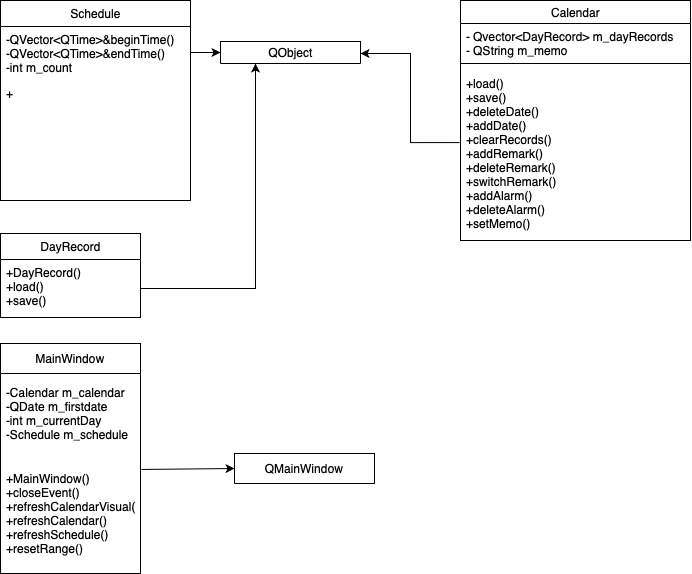

The diagram above was exported from draw.io. Its source (the exported page's mxGraphModel, read from the mxfile embedded in the PNG):
<mxGraphModel dx="754" dy="440" grid="1" gridSize="10" guides="1" tooltips="1" connect="1" arrows="1" fold="1" page="1" pageScale="1" pageWidth="827" pageHeight="1169" math="0" shadow="0">
  <root>
    <mxCell id="0" />
    <mxCell id="1" parent="0" />
    <mxCell id="5WAU9K7p23dQBqiwX2kJ-13" value="" style="edgeStyle=orthogonalEdgeStyle;rounded=0;orthogonalLoop=1;jettySize=auto;html=1;exitX=-0.004;exitY=0.424;exitDx=0;exitDy=0;exitPerimeter=0;" edge="1" parent="1" source="5WAU9K7p23dQBqiwX2kJ-14" target="5WAU9K7p23dQBqiwX2kJ-10">
      <mxGeometry relative="1" as="geometry">
        <mxPoint x="460" y="160" as="sourcePoint" />
        <Array as="points">
          <mxPoint x="450" y="159" />
          <mxPoint x="450" y="70" />
        </Array>
      </mxGeometry>
    </mxCell>
    <mxCell id="5WAU9K7p23dQBqiwX2kJ-6" value="Calendar" style="swimlane;fontStyle=0;childLayout=stackLayout;horizontal=1;startSize=23;fillColor=none;horizontalStack=0;resizeParent=1;resizeParentMax=0;resizeLast=0;collapsible=1;marginBottom=0;html=1;" vertex="1" parent="1">
      <mxGeometry x="500" y="17" width="230" height="240" as="geometry">
        <mxRectangle x="40" y="40" width="90" height="30" as="alternateBounds" />
      </mxGeometry>
    </mxCell>
    <mxCell id="5WAU9K7p23dQBqiwX2kJ-8" value="- Qvector&amp;lt;DayRecord&amp;gt; m_dayRecords&amp;nbsp;&lt;br&gt;- QString m_memo" style="text;strokeColor=none;fillColor=none;align=left;verticalAlign=top;spacingLeft=4;spacingRight=4;overflow=hidden;rotatable=0;points=[[0,0.5],[1,0.5]];portConstraint=eastwest;whiteSpace=wrap;html=1;" vertex="1" parent="5WAU9K7p23dQBqiwX2kJ-6">
      <mxGeometry y="23" width="230" height="47" as="geometry" />
    </mxCell>
    <mxCell id="5WAU9K7p23dQBqiwX2kJ-26" value="" style="endArrow=none;html=1;rounded=0;" edge="1" parent="5WAU9K7p23dQBqiwX2kJ-6">
      <mxGeometry width="50" height="50" relative="1" as="geometry">
        <mxPoint y="63" as="sourcePoint" />
        <mxPoint x="60" y="63" as="targetPoint" />
        <Array as="points">
          <mxPoint x="60" y="63" />
          <mxPoint x="230" y="63" />
        </Array>
      </mxGeometry>
    </mxCell>
    <mxCell id="5WAU9K7p23dQBqiwX2kJ-14" value="+load()&lt;br&gt;+save()&lt;br&gt;+deleteDate()&amp;nbsp;&lt;br&gt;+addDate()&lt;br&gt;+clearRecords()&lt;br&gt;+addRemark()&lt;br&gt;+deleteRemark()&lt;br&gt;+switchRemark()&lt;br&gt;+addAlarm()&lt;br&gt;+deleteAlarm()&lt;br&gt;+setMemo()&lt;br&gt;" style="text;strokeColor=none;fillColor=none;align=left;verticalAlign=top;spacingLeft=4;spacingRight=4;overflow=hidden;rotatable=0;points=[[0,0.5],[1,0.5]];portConstraint=eastwest;whiteSpace=wrap;html=1;" vertex="1" parent="5WAU9K7p23dQBqiwX2kJ-6">
      <mxGeometry y="70" width="230" height="170" as="geometry" />
    </mxCell>
    <mxCell id="5WAU9K7p23dQBqiwX2kJ-10" value="QObject" style="swimlane;fontStyle=0;childLayout=stackLayout;horizontal=1;startSize=26;fillColor=none;horizontalStack=0;resizeParent=1;resizeParentMax=0;resizeLast=0;collapsible=1;marginBottom=0;html=1;" vertex="1" parent="1">
      <mxGeometry x="260" y="58" width="140" height="22" as="geometry">
        <mxRectangle x="40" y="40" width="90" height="30" as="alternateBounds" />
      </mxGeometry>
    </mxCell>
    <mxCell id="5WAU9K7p23dQBqiwX2kJ-15" value="DayRecord" style="swimlane;fontStyle=0;childLayout=stackLayout;horizontal=1;startSize=26;fillColor=none;horizontalStack=0;resizeParent=1;resizeParentMax=0;resizeLast=0;collapsible=1;marginBottom=0;html=1;" vertex="1" parent="1">
      <mxGeometry x="40" y="250" width="140" height="84" as="geometry">
        <mxRectangle x="40" y="170" width="100" height="30" as="alternateBounds" />
      </mxGeometry>
    </mxCell>
    <mxCell id="5WAU9K7p23dQBqiwX2kJ-17" value="+DayRecord()&lt;br&gt;+load()&lt;br&gt;+save()" style="text;strokeColor=none;fillColor=none;align=left;verticalAlign=top;spacingLeft=4;spacingRight=4;overflow=hidden;rotatable=0;points=[[0,0.5],[1,0.5]];portConstraint=eastwest;whiteSpace=wrap;html=1;" vertex="1" parent="5WAU9K7p23dQBqiwX2kJ-15">
      <mxGeometry y="26" width="140" height="58" as="geometry" />
    </mxCell>
    <mxCell id="5WAU9K7p23dQBqiwX2kJ-20" value="Schedule" style="swimlane;fontStyle=0;childLayout=stackLayout;horizontal=1;startSize=26;fillColor=none;horizontalStack=0;resizeParent=1;resizeParentMax=0;resizeLast=0;collapsible=1;marginBottom=0;html=1;" vertex="1" parent="1">
      <mxGeometry x="40" y="17" width="190" height="200" as="geometry" />
    </mxCell>
    <mxCell id="5WAU9K7p23dQBqiwX2kJ-21" value="-QVector&amp;lt;QTime&amp;gt;&amp;amp;beginTime()&lt;br&gt;-QVector&amp;lt;QTime&amp;gt;&amp;amp;endTime()&lt;br&gt;-int m_count" style="text;strokeColor=none;fillColor=none;align=left;verticalAlign=top;spacingLeft=4;spacingRight=4;overflow=hidden;rotatable=0;points=[[0,0.5],[1,0.5]];portConstraint=eastwest;whiteSpace=wrap;html=1;" vertex="1" parent="5WAU9K7p23dQBqiwX2kJ-20">
      <mxGeometry y="26" width="190" height="54" as="geometry" />
    </mxCell>
    <mxCell id="5WAU9K7p23dQBqiwX2kJ-22" value="+" style="text;strokeColor=none;fillColor=none;align=left;verticalAlign=top;spacingLeft=4;spacingRight=4;overflow=hidden;rotatable=0;points=[[0,0.5],[1,0.5]];portConstraint=eastwest;whiteSpace=wrap;html=1;" vertex="1" parent="5WAU9K7p23dQBqiwX2kJ-20">
      <mxGeometry y="80" width="190" height="120" as="geometry" />
    </mxCell>
    <mxCell id="5WAU9K7p23dQBqiwX2kJ-24" value="" style="endArrow=classic;html=1;rounded=0;entryX=0.25;entryY=1;entryDx=0;entryDy=0;exitX=1;exitY=0.5;exitDx=0;exitDy=0;" edge="1" parent="1" source="5WAU9K7p23dQBqiwX2kJ-17" target="5WAU9K7p23dQBqiwX2kJ-10">
      <mxGeometry width="50" height="50" relative="1" as="geometry">
        <mxPoint x="330" y="250" as="sourcePoint" />
        <mxPoint x="330" y="120" as="targetPoint" />
        <Array as="points">
          <mxPoint x="295" y="305" />
        </Array>
      </mxGeometry>
    </mxCell>
    <mxCell id="5WAU9K7p23dQBqiwX2kJ-25" value="" style="endArrow=classic;html=1;rounded=0;entryX=0;entryY=0.5;entryDx=0;entryDy=0;" edge="1" parent="1" target="5WAU9K7p23dQBqiwX2kJ-10">
      <mxGeometry width="50" height="50" relative="1" as="geometry">
        <mxPoint x="230" y="69" as="sourcePoint" />
        <mxPoint x="230" y="190" as="targetPoint" />
        <Array as="points" />
      </mxGeometry>
    </mxCell>
    <mxCell id="5WAU9K7p23dQBqiwX2kJ-27" value="MainWindow" style="swimlane;fontStyle=0;childLayout=stackLayout;horizontal=1;startSize=30;horizontalStack=0;resizeParent=1;resizeParentMax=0;resizeLast=0;collapsible=1;marginBottom=0;whiteSpace=wrap;html=1;" vertex="1" parent="1">
      <mxGeometry x="40" y="360" width="140" height="230" as="geometry" />
    </mxCell>
    <mxCell id="5WAU9K7p23dQBqiwX2kJ-29" value="-Calendar m_calendar&lt;br&gt;-QDate m_firstdate&lt;br&gt;-int m_currentDay&lt;br&gt;-Schedule m_schedule" style="text;strokeColor=none;fillColor=none;align=left;verticalAlign=middle;spacingLeft=4;spacingRight=4;overflow=hidden;points=[[0,0.5],[1,0.5]];portConstraint=eastwest;rotatable=0;whiteSpace=wrap;html=1;" vertex="1" parent="5WAU9K7p23dQBqiwX2kJ-27">
      <mxGeometry y="30" width="140" height="80" as="geometry" />
    </mxCell>
    <mxCell id="5WAU9K7p23dQBqiwX2kJ-30" value="+MainWindow()&lt;br&gt;+closeEvent()&lt;br&gt;+refreshCalendarVisual()&lt;br&gt;+refreshCalendar()&lt;br&gt;+refreshSchedule()&lt;br&gt;+resetRange()" style="text;strokeColor=none;fillColor=none;align=left;verticalAlign=middle;spacingLeft=4;spacingRight=4;overflow=hidden;points=[[0,0.5],[1,0.5]];portConstraint=eastwest;rotatable=0;whiteSpace=wrap;html=1;" vertex="1" parent="5WAU9K7p23dQBqiwX2kJ-27">
      <mxGeometry y="110" width="140" height="120" as="geometry" />
    </mxCell>
    <mxCell id="5WAU9K7p23dQBqiwX2kJ-32" value="QMainWindow" style="swimlane;fontStyle=0;childLayout=stackLayout;horizontal=1;startSize=30;horizontalStack=0;resizeParent=1;resizeParentMax=0;resizeLast=0;collapsible=1;marginBottom=0;whiteSpace=wrap;html=1;" vertex="1" parent="1">
      <mxGeometry x="274" y="470" width="140" height="30" as="geometry" />
    </mxCell>
    <mxCell id="5WAU9K7p23dQBqiwX2kJ-36" value="" style="endArrow=classic;html=1;rounded=0;exitX=1.007;exitY=0.133;exitDx=0;exitDy=0;exitPerimeter=0;entryX=0;entryY=0.5;entryDx=0;entryDy=0;" edge="1" parent="1" source="5WAU9K7p23dQBqiwX2kJ-30" target="5WAU9K7p23dQBqiwX2kJ-32">
      <mxGeometry width="50" height="50" relative="1" as="geometry">
        <mxPoint x="330" y="460" as="sourcePoint" />
        <mxPoint x="380" y="410" as="targetPoint" />
      </mxGeometry>
    </mxCell>
  </root>
</mxGraphModel>